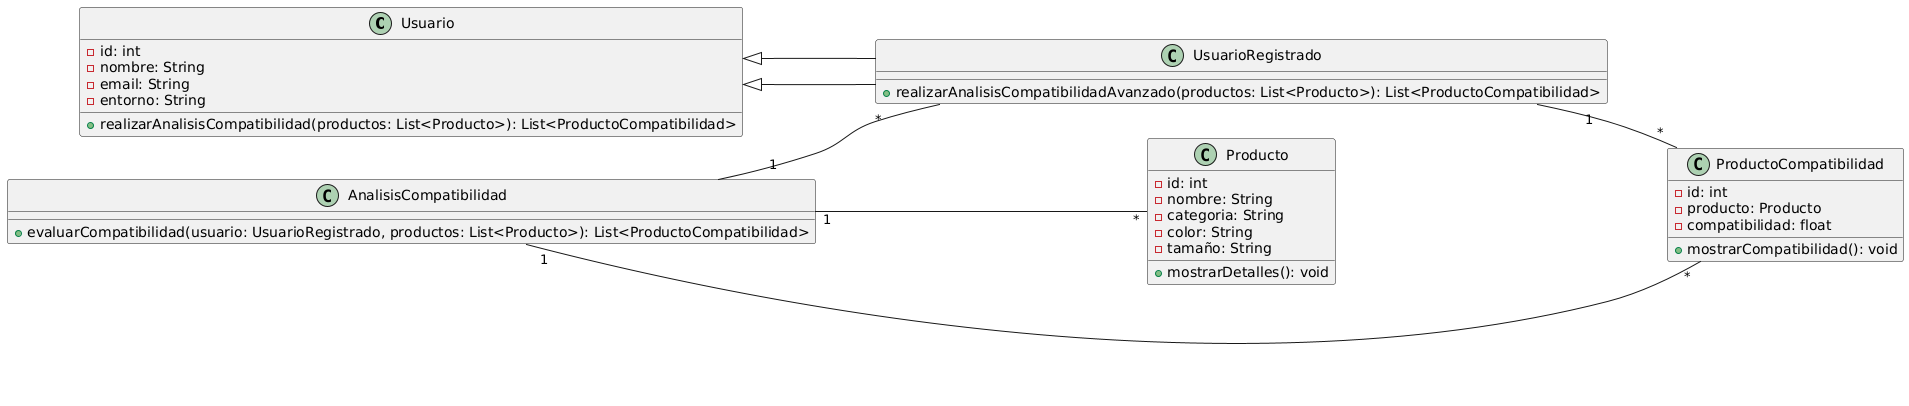

The diagram above was rendered by PlantUML. Its source (embedded in the PNG):
@startuml
left to right direction

class Usuario {
    - id: int
    - nombre: String
    - email: String
    - entorno: String
    + realizarAnalisisCompatibilidad(productos: List<Producto>): List<ProductoCompatibilidad>
}

class UsuarioRegistrado extends Usuario {
    + realizarAnalisisCompatibilidadAvanzado(productos: List<Producto>): List<ProductoCompatibilidad>
}

class Producto {
    - id: int
    - nombre: String
    - categoria: String
    - color: String
    - tamaño: String
    + mostrarDetalles(): void
}

class ProductoCompatibilidad {
    - id: int
    - producto: Producto
    - compatibilidad: float
    + mostrarCompatibilidad(): void
}

class AnalisisCompatibilidad {
    + evaluarCompatibilidad(usuario: UsuarioRegistrado, productos: List<Producto>): List<ProductoCompatibilidad>
}

UsuarioRegistrado --|> Usuario
UsuarioRegistrado "1" -- "*" ProductoCompatibilidad
AnalisisCompatibilidad "1" -- "*" UsuarioRegistrado
AnalisisCompatibilidad "1" -- "*" ProductoCompatibilidad
AnalisisCompatibilidad "1" -- "*" Producto
@enduml